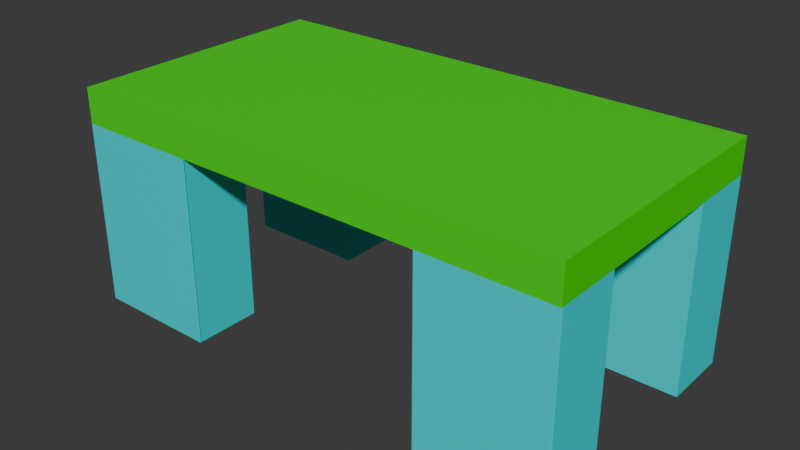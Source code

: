 # Source: untitled.blend  (saved by Blender 4.2.66; exported with 4.5.12 LTS)
import bpy
from mathutils import Matrix  # noqa: F401  (used for matrix-valued properties, if any)

bpy.ops.wm.read_factory_settings(use_empty=True)
scene = bpy.context.scene
scene.name = 'Scene'

# ---- collections
col_collection = bpy.data.collections.new('Collection'); scene.collection.children.link(col_collection)

# ---- materials (node trees are filled in below, after node groups)
mat_tabla_mesa = bpy.data.materials.new('Tabla mesa')
mat_tabla_mesa.alpha_threshold = 0.0
mat_tabla_mesa.use_transparent_shadow = False
mat_tabla_mesa.roughness = 0.5
mat_tabla_mesa.line_color = (0.0, 0.0, 0.0, 1.0)
mat_patas = bpy.data.materials.new('Patas')

# ---- material node trees
mat_tabla_mesa.use_nodes = True; mat_tabla_mesa.node_tree.nodes.clear()
_N = mat_tabla_mesa.node_tree.nodes; _L = mat_tabla_mesa.node_tree.links
n0 = _N.new('ShaderNodeOutputMaterial'); n0.name = 'Material Output'; n0.location = (300, 300)
n1 = _N.new('ShaderNodeBsdfPrincipled'); n1.name = 'Principled BSDF'; n1.location = (10, 300)
n1.inputs[0].default_value = (0.03253, 0.8009, 0.0, 1.0)
n1.inputs[3].default_value = 1.45
_L.new(n1.outputs[0], n0.inputs[0])
n0.is_active_output = True
mat_patas.use_nodes = True; mat_patas.node_tree.nodes.clear()
_N = mat_patas.node_tree.nodes; _L = mat_patas.node_tree.links
n0 = _N.new('ShaderNodeBsdfPrincipled'); n0.name = 'Principled BSDF'; n0.location = (10, 300)
n0.inputs[0].default_value = (0.0, 0.7797, 0.8013, 1.0)
n1 = _N.new('ShaderNodeOutputMaterial'); n1.name = 'Material Output'; n1.location = (300, 300)
_L.new(n0.outputs[0], n1.inputs[0])
n1.is_active_output = True

# ---- world
world_world = bpy.data.worlds.new('World'); scene.world = world_world
world_world.use_nodes = True; world_world.node_tree.nodes.clear()
_N = world_world.node_tree.nodes; _L = world_world.node_tree.links
n0 = _N.new('ShaderNodeOutputWorld'); n0.name = 'World Output'; n0.location = (300, 300)
n1 = _N.new('ShaderNodeBackground'); n1.name = 'Background'; n1.location = (10, 300)
n1.inputs[0].default_value = (0.05088, 0.05088, 0.05088, 1.0)
_L.new(n1.outputs[0], n0.inputs[0])
n0.is_active_output = True
world_world.color = (0.05088, 0.05088, 0.05088)
world_world.sun_shadow_jitter_overblur = 0.0

# ---- meshes
me_cube = bpy.data.meshes.new('Cube')
me_cube.from_pydata([(2.726, 1.474, 1.0), (2.726, 1.474, 0.6198), (2.726, -1.474, 1.0), (2.726, -1.474, 0.6198), (-2.726, 1.474, 1.0), (-2.726, 1.474, 0.6198), (-2.726, -1.474, 1.0), (-2.726, -1.474, 0.6198), (1.363, -1.474, 0.6198), (1.363, 1.474, 1.0), (1.363, 1.474, 0.6198), (1.363, -1.474, 1.0), (-1.363, 1.474, 0.6198), (-1.363, -1.474, 1.0), (-1.363, -1.474, 0.6198), (-1.363, 1.474, 1.0), (2.735, -1.473, -1.372), (1.372, -1.473, -1.372), (-2.716, -1.473, -1.372), (1.372, -0.7357, 0.6285), (-1.353, -1.473, 0.6285), (1.372, -1.473, 0.6285), (-2.716, -1.473, 0.6285), (2.735, -1.473, 0.6285), (-2.726, -0.7372, 0.6198), (2.726, -0.7372, 1.0), (1.363, -0.7372, 1.0), (1.363, -0.7372, 0.6198), (-1.363, -0.7372, 0.6198), (-1.363, -0.7372, 1.0), (-2.726, -0.7372, 1.0), (2.726, -0.7372, 0.6198), (-2.726, 0.7372, 1.0), (2.726, 0.7372, 0.6198), (-2.726, 0.7372, 0.6198), (2.726, 0.7372, 1.0), (-1.353, -1.473, -1.372), (1.372, -0.7357, -1.372), (1.363, 0.7372, 1.0), (1.363, 0.7372, 0.6198), (-1.363, 0.7372, 0.6198), (-1.363, 0.7372, 1.0), (-2.726, -0.7372, -1.38), (-2.726, -1.474, -1.38), (-1.363, 1.474, -1.38), (-2.726, 1.474, -1.38), (1.363, -1.474, -1.38), (2.726, -1.474, -1.38), (2.726, 0.7372, -1.38), (2.726, 1.474, -1.38), (1.363, 1.474, -1.38), (1.363, -0.7372, -1.38), (-1.363, -1.474, -1.38), (-1.363, -0.7372, -1.38), (2.726, -0.7372, -1.38), (-2.726, 0.7372, -1.38), (1.363, 0.7372, -1.38), (-1.363, 0.7372, -1.38)], [], [(29, 30, 6, 13), (14, 13, 6, 7), (34, 32, 4, 5), (27, 31, 54, 51), (31, 25, 2, 3), (10, 9, 0, 1), (27, 8, 14, 28), (11, 13, 14, 8), (29, 13, 11, 26), (35, 25, 31, 33), (25, 26, 11, 2), (3, 2, 11, 8), (10, 1, 49, 50), (5, 4, 15, 12), (38, 26, 25, 35), (39, 27, 28, 40), (41, 29, 26, 38), (31, 27, 39, 33), (30, 32, 34, 24), (30, 29, 41, 32), (20, 22, 18, 36), (7, 6, 30, 24), (10, 39, 40, 12), (23, 21, 17, 16), (15, 4, 32, 41), (31, 3, 47, 54), (1, 0, 35, 33), (15, 41, 38, 9), (40, 28, 24, 34), (0, 9, 38, 35), (33, 39, 56, 48), (21, 19, 37, 17), (51, 54, 47, 46), (42, 53, 52, 43), (50, 49, 48, 56), (45, 44, 57, 55), (7, 24, 42, 43), (14, 7, 43, 52), (3, 8, 46, 47), (5, 12, 44, 45), (24, 28, 53, 42), (39, 10, 50, 56), (28, 14, 52, 53), (12, 40, 57, 44), (1, 33, 48, 49), (34, 5, 45, 55), (40, 34, 55, 57), (8, 27, 51, 46), (15, 9, 10, 12)])
me_cube.polygons.foreach_set('material_index', [0, 0, 0, 1, 0, 0, 0, 0, 0, 0, 0, 0, 1, 0, 0, 0, 0, 0, 0, 0, 1, 0, 0, 1, 0, 1, 0, 0, 0, 0, 1, 1, 1, 1, 1, 1, 1, 1, 1, 1, 1, 1, 1, 1, 1, 1, 1, 1, 0])
_uv = me_cube.uv_layers.new(name='UVMap')
_uv.uv.foreach_set('vector', [0.8125, 0.6875, 0.875, 0.6875, 0.875, 0.75, 0.8125, 0.75, 0.375, 0.9375, 0.625, 0.9375, 0.625, 1.0, 0.375, 1.0, 0.375, 0.1875, 0.625, 0.1875, 0.625, 0.25, 0.375, 0.25, 0.3125, 0.6875, 0.375, 0.6875, 0.375, 0.6875, 0.3125, 0.6875, 0.375, 0.6875, 0.625, 0.6875, 0.625, 0.75, 0.375, 0.75, 0.375, 0.4375, 0.625, 0.4375, 0.625, 0.5, 0.375, 0.5, 0.3125, 0.6875, 0.3125, 0.75, 0.1875, 0.75, 0.1875, 0.6875, 0.625, 0.8125, 0.625, 0.9375, 0.375, 0.9375, 0.375, 0.8125, 0.8125, 0.6875, 0.8125, 0.75, 0.6875, 0.75, 0.6875, 0.6875, 0.625, 0.5625, 0.625, 0.6875, 0.375, 0.6875, 0.375, 0.5625, 0.625, 0.6875, 0.6875, 0.6875, 0.6875, 0.75, 0.625, 0.75, 0.375, 0.75, 0.625, 0.75, 0.625, 0.8125, 0.375, 0.8125, 0.375, 0.4375, 0.375, 0.5, 0.375, 0.5, 0.375, 0.4375, 0.375, 0.25, 0.625, 0.25, 0.625, 0.3125, 0.375, 0.3125, 0.6875, 0.5625, 0.6875, 0.6875, 0.625, 0.6875, 0.625, 0.5625, 0.3125, 0.5625, 0.3125, 0.6875, 0.1875, 0.6875, 0.1875, 0.5625, 0.8125, 0.5625, 0.8125, 0.6875, 0.6875, 0.6875, 0.6875, 0.5625, 0.375, 0.6875, 0.3125, 0.6875, 0.3125, 0.5625, 0.375, 0.5625, 0.625, 0.0625, 0.625, 0.1875, 0.375, 0.1875, 0.375, 0.0625, 0.875, 0.6875, 0.8125, 0.6875, 0.8125, 0.5625, 0.875, 0.5625, 0.375, 0.9375, 0.375, 1.0, 0.375, 1.0, 0.375, 0.9375, 0.375, 0.0, 0.625, 0.0, 0.625, 0.0625, 0.375, 0.0625, 0.3125, 0.5, 0.3125, 0.5625, 0.1875, 0.5625, 0.1875, 0.5, 0.375, 0.75, 0.375, 0.8125, 0.375, 0.8125, 0.375, 0.75, 0.8125, 0.5, 0.875, 0.5, 0.875, 0.5625, 0.8125, 0.5625, 0.375, 0.6875, 0.375, 0.75, 0.375, 0.75, 0.375, 0.6875, 0.375, 0.5, 0.625, 0.5, 0.625, 0.5625, 0.375, 0.5625, 0.8125, 0.5, 0.8125, 0.5625, 0.6875, 0.5625, 0.6875, 0.5, 0.1875, 0.5625, 0.1875, 0.6875, 0.125, 0.6875, 0.125, 0.5625, 0.625, 0.5, 0.6875, 0.5, 0.6875, 0.5625, 0.625, 0.5625, 0.375, 0.5625, 0.3125, 0.5625, 0.3125, 0.5625, 0.375, 0.5625, 0.3125, 0.75, 0.3125, 0.6875, 0.3125, 0.6875, 0.3125, 0.75, 0.3125, 0.6875, 0.375, 0.6875, 0.375, 0.75, 0.3125, 0.75, 0.125, 0.6875, 0.1875, 0.6875, 0.1875, 0.75, 0.125, 0.75, 0.3125, 0.5, 0.375, 0.5, 0.375, 0.5625, 0.3125, 0.5625, 0.125, 0.5, 0.1875, 0.5, 0.1875, 0.5625, 0.125, 0.5625, 0.375, 0.0, 0.375, 0.0625, 0.375, 0.0625, 0.375, 0.0, 0.375, 0.9375, 0.375, 1.0, 0.375, 1.0, 0.375, 0.9375, 0.375, 0.75, 0.375, 0.8125, 0.375, 0.8125, 0.375, 0.75, 0.375, 0.25, 0.375, 0.3125, 0.375, 0.3125, 0.375, 0.25, 0.125, 0.6875, 0.1875, 0.6875, 0.1875, 0.6875, 0.125, 0.6875, 0.3125, 0.5625, 0.3125, 0.5, 0.3125, 0.5, 0.3125, 0.5625, 0.1875, 0.6875, 0.1875, 0.75, 0.1875, 0.75, 0.1875, 0.6875, 0.1875, 0.5, 0.1875, 0.5625, 0.1875, 0.5625, 0.1875, 0.5, 0.375, 0.5, 0.375, 0.5625, 0.375, 0.5625, 0.375, 0.5, 0.375, 0.1875, 0.375, 0.25, 0.375, 0.25, 0.375, 0.1875, 0.1875, 0.5625, 0.125, 0.5625, 0.125, 0.5625, 0.1875, 0.5625, 0.3125, 0.75, 0.3125, 0.6875, 0.3125, 0.6875, 0.3125, 0.75, 0.625, 0.3125, 0.625, 0.4375, 0.375, 0.4375, 0.375, 0.3125])
me_cube.materials.append(mat_tabla_mesa)
me_cube.materials.append(mat_patas)
me_cube.use_mirror_vertex_groups = False
me_cube.update()

# ---- objects
ob_cube = bpy.data.objects.new('Cube', me_cube)

# ---- transforms, parenting, visibility, modifiers, constraints
ob_cube.location = (0.0, 0.0, 1.4)
ob_cube.lock_rotations_4d = False
ob_cube.empty_display_type = 'ARROWS'
ob_cube.lineart.crease_threshold = 0.0

# ---- collection membership
col_collection.objects.link(ob_cube)

# ---- scene / render settings (as saved in the file)
scene.frame_start = 1; scene.frame_end = 250; scene.frame_set(1)
scene.render.engine = 'BLENDER_EEVEE_NEXT'
bpy.context.view_layer.update()

# ---- added for rendering (the .blend has no active camera and no usable light): camera, sun
cam_auto = bpy.data.cameras.new('AutoCamera')
cam_auto.lens = 50.0
cam_auto.sensor_width = 36.0
cam_auto.clip_end = 1000.0
ob_auto_camera = bpy.data.objects.new('AutoCamera', cam_auto)
scene.collection.objects.link(ob_auto_camera)
ob_auto_camera.location = (6.15474, -7.37986, 6.12983)
ob_auto_camera.rotation_euler = (1.09748, -7.21219e-08, 0.694738)
scene.camera = ob_auto_camera
light_auto_sun = bpy.data.lights.new('AutoSun', 'SUN')
light_auto_sun.energy = 3.0
light_auto_sun.angle = 0.0523599
ob_auto_sun = bpy.data.objects.new('AutoSun', light_auto_sun)
scene.collection.objects.link(ob_auto_sun)
ob_auto_sun.rotation_euler = (0.872665, 0.174533, 0.523599)
bpy.context.view_layer.update()
